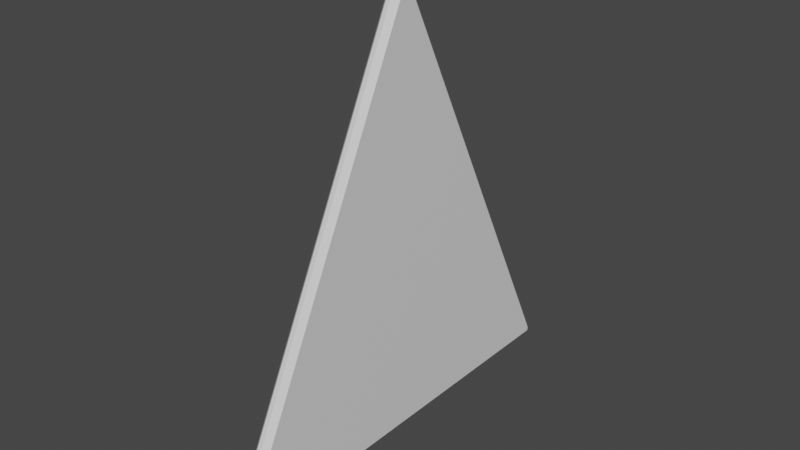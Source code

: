 # Source: InConstruction.blend  (saved by Blender 2.82.7; exported with 4.5.12 LTS)
import bpy
from mathutils import Matrix  # noqa: F401  (used for matrix-valued properties, if any)

bpy.ops.wm.read_factory_settings(use_empty=True)
scene = bpy.context.scene
scene.name = 'Scene'

# ---- collections
col_collection = bpy.data.collections.new('Collection'); scene.collection.children.link(col_collection)

# ---- materials (node trees are filled in below, after node groups)
mat_material = bpy.data.materials.new('Material')
mat_material.use_transparent_shadow = False

# ---- material node trees
mat_material.use_nodes = True; mat_material.node_tree.nodes.clear()
_N = mat_material.node_tree.nodes; _L = mat_material.node_tree.links
n0 = _N.new('ShaderNodeOutputMaterial'); n0.name = 'Material Output'; n0.location = (300, 300)
n1 = _N.new('ShaderNodeBsdfPrincipled'); n1.name = 'Principled BSDF'; n1.location = (10, 300)
n1.distribution = 'GGX'
n1.subsurface_method = 'BURLEY'
n1.inputs[3].default_value = 1.45
n1.inputs[27].default_value = (0.0, 0.0, 0.0, 1.0)
n1.inputs[28].default_value = 1.0
_L.new(n1.outputs[0], n0.inputs[0])
n0.is_active_output = True

# ---- world
world_world = bpy.data.worlds.new('World'); scene.world = world_world
world_world.use_nodes = True; world_world.node_tree.nodes.clear()
_N = world_world.node_tree.nodes; _L = world_world.node_tree.links
n0 = _N.new('ShaderNodeOutputWorld'); n0.name = 'World Output'; n0.location = (300, 300)
n1 = _N.new('ShaderNodeBackground'); n1.name = 'Background'; n1.location = (10, 300)
n1.inputs[0].default_value = (0.05088, 0.05088, 0.05088, 1.0)
_L.new(n1.outputs[0], n0.inputs[0])
n0.is_active_output = True
world_world.color = (0.05088, 0.05088, 0.05088)
world_world.use_sun_shadow = False
world_world.sun_shadow_jitter_overblur = 0.0

# ---- meshes
me_cube_001 = bpy.data.meshes.new('Cube.001')
me_cube_001.from_pydata([(-0.7882, -1.0, -1.0), (-0.7882, -0.05, 1.0), (-0.7882, 1.0, -1.0), (-0.7882, 0.05, 1.0), (-0.7175, -1.0, -1.0), (-0.7175, -0.05, 1.0), (-0.7175, 1.0, -1.0), (-0.7175, 0.05, 1.0), (-0.7882, 0.002375, -1.0), (-0.7882, 0.002375, 1.0), (-0.7175, 0.002375, -1.0), (-0.7175, 0.002375, 1.0), (-0.7882, -1.0, -0.95), (-0.7882, 1.0, -0.95), (-0.7175, 1.0, -0.95), (-0.7175, -1.0, -0.95)], [], [(10, 4, 0, 8, 2, 6), (13, 3, 7, 14), (9, 3, 13, 2, 8, 0, 12, 1), (15, 5, 1, 12), (9, 1, 5, 11, 7, 3), (4, 15, 12, 0), (2, 13, 14, 6), (11, 5, 15, 4, 10, 6, 14, 7)])
_uv = me_cube_001.uv_layers.new(name='UVMap')
_uv.uv.foreach_set('vector', [0.375, 0.6247, 0.375, 0.75, 0.125, 0.75, 0.125, 0.6247, 0.125, 0.5, 0.375, 0.5, 0.5, 0.25, 0.625, 0.25, 0.625, 0.5, 0.5, 0.5, 0.4988, 0.9908, 0.4752, 0.9908, 0.0003159, 0.07444, 0.008907, 0.001362, 0.504, 0.001362, 1.001, 0.001362, 0.9962, 0.07834, 0.5248, 0.9908, 0.5, 0.75, 0.625, 0.75, 0.625, 1.0, 0.5, 1.0, 0.875, 0.6247, 0.875, 0.75, 0.625, 0.75, 0.625, 0.6247, 0.625, 0.5, 0.875, 0.5, 0.375, 0.75, 0.5, 0.75, 0.5, 1.0, 0.375, 1.0, 0.375, 0.25, 0.5, 0.25, 0.5, 0.5, 0.375, 0.5, 0.501, 1.068, 0.478, 1.068, 0.06014, -0.03994, 0.06014, -0.06836, 0.501, -0.06836, 0.9399, -0.06836, 0.9399, -0.03994, 0.522, 1.068])
me_cube_001.materials.append(mat_material)
me_cube_001.use_remesh_fix_poles = True
me_cube_001.use_remesh_preserve_attributes = False
me_cube_001.use_mirror_vertex_groups = False
me_cube_001.update()

# ---- objects
ob_cube = bpy.data.objects.new('Cube', me_cube_001)

# ---- transforms, parenting, visibility, modifiers, constraints
ob_cube.location = (0.0, 0.0, 0.0)
ob_cube.lineart.crease_threshold = 0.0
_m = ob_cube.modifiers.new('Bevel', 'BEVEL')
_m.limit_method = 'NONE'

# ---- collection membership
col_collection.objects.link(ob_cube)

# ---- scene / render settings (as saved in the file)
scene.frame_start = 1; scene.frame_end = 250; scene.frame_set(1)
scene.render.engine = 'BLENDER_EEVEE_NEXT'
scene.cycles.use_denoising = False
scene.cycles.samples = 128
scene.cycles.sampling_pattern = 'TABULATED_SOBOL'
scene.cycles.use_adaptive_sampling = False
scene.cycles.use_light_tree = False
scene.view_settings.view_transform = 'Filmic'
bpy.context.view_layer.update()

# ---- added for rendering (the .blend has no active camera and no usable light): camera, sun
cam_auto = bpy.data.cameras.new('AutoCamera')
cam_auto.lens = 50.0
cam_auto.sensor_width = 36.0
cam_auto.clip_end = 1000.0
ob_auto_camera = bpy.data.objects.new('AutoCamera', cam_auto)
scene.collection.objects.link(ob_auto_camera)
ob_auto_camera.location = (1.86488, -3.1413, 2.0942)
ob_auto_camera.rotation_euler = (1.09748, -7.21219e-08, 0.694738)
scene.camera = ob_auto_camera
light_auto_sun = bpy.data.lights.new('AutoSun', 'SUN')
light_auto_sun.energy = 3.0
light_auto_sun.angle = 0.0523599
ob_auto_sun = bpy.data.objects.new('AutoSun', light_auto_sun)
scene.collection.objects.link(ob_auto_sun)
ob_auto_sun.rotation_euler = (0.872665, 0.174533, 0.523599)
bpy.context.view_layer.update()
